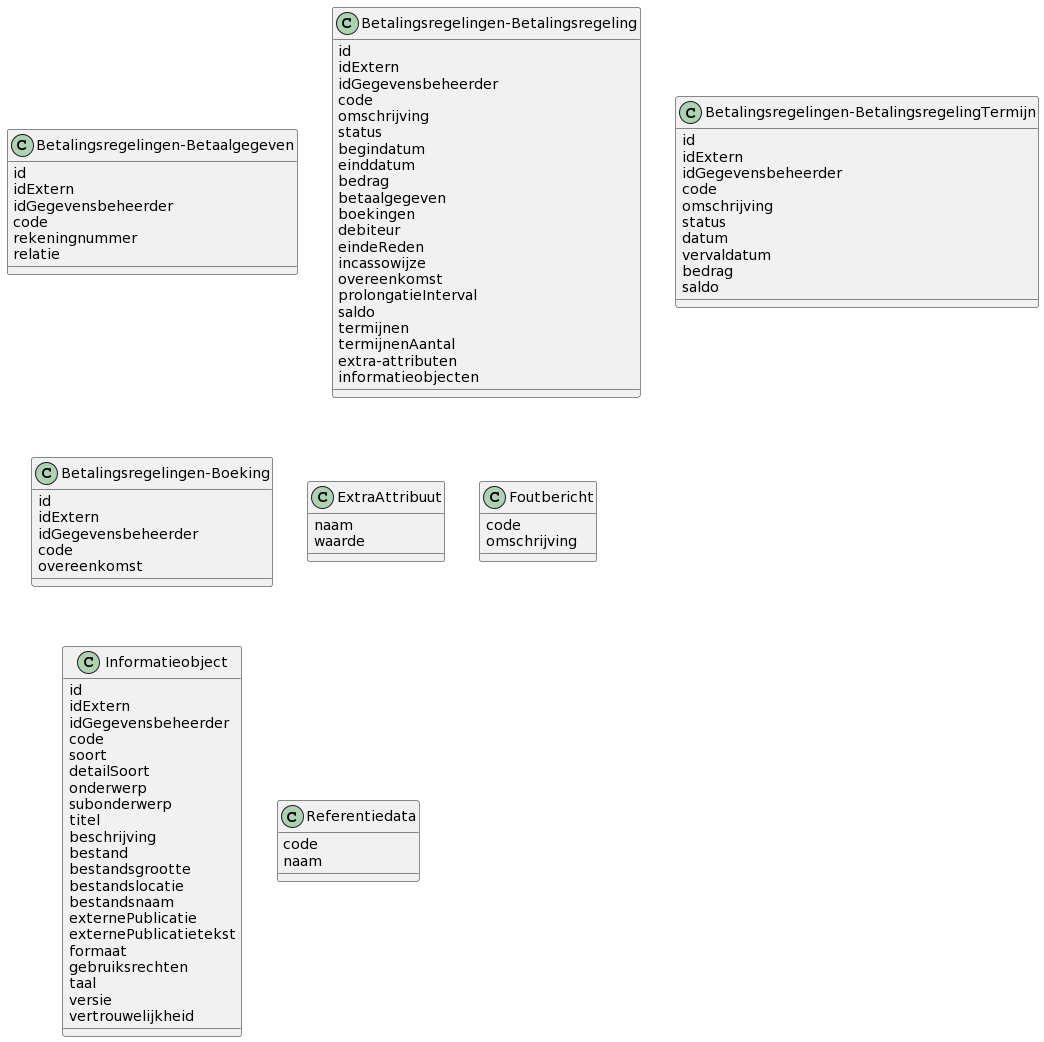

The diagram above was rendered by PlantUML. Its source (embedded in the PNG):
@startuml
class Betalingsregelingen-Betaalgegeven{
id
idExtern
idGegevensbeheerder
code
rekeningnummer
relatie
}
class Betalingsregelingen-Betalingsregeling{
id
idExtern
idGegevensbeheerder
code
omschrijving
status
begindatum
einddatum
bedrag
betaalgegeven
boekingen
debiteur
eindeReden
incassowijze
overeenkomst
prolongatieInterval
saldo
termijnen
termijnenAantal
extra-attributen
informatieobjecten
}
class Betalingsregelingen-BetalingsregelingTermijn{
id
idExtern
idGegevensbeheerder
code
omschrijving
status
datum
vervaldatum
bedrag
saldo
}
class Betalingsregelingen-Boeking{
id
idExtern
idGegevensbeheerder
code
overeenkomst
}
class ExtraAttribuut{
naam
waarde
}
class Foutbericht{
code
omschrijving
}
class Informatieobject{
id
idExtern
idGegevensbeheerder
code
soort
detailSoort
onderwerp
subonderwerp
titel
beschrijving
bestand
bestandsgrootte
bestandslocatie
bestandsnaam
externePublicatie
externePublicatietekst
formaat
gebruiksrechten
taal
versie
vertrouwelijkheid
}
class Referentiedata{
code
naam
}
@enduml